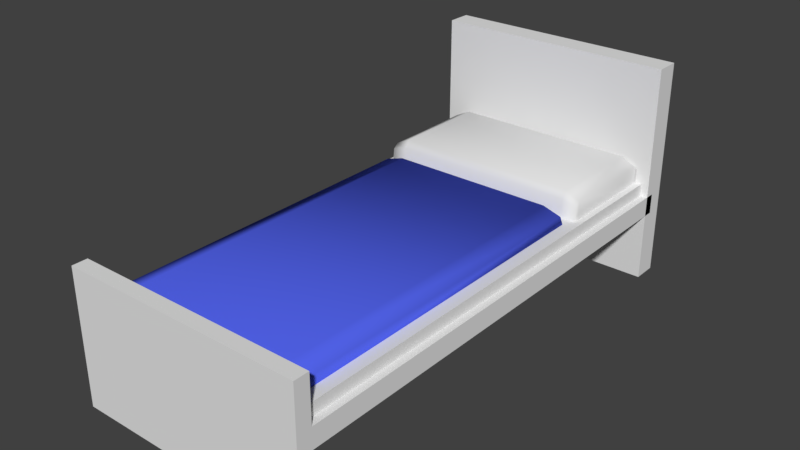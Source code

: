 # Source: bedWoodSimple0.blend  (saved by Blender 2.80.75; exported with 4.5.12 LTS)
import bpy
from mathutils import Matrix  # noqa: F401  (used for matrix-valued properties, if any)

bpy.ops.wm.read_factory_settings(use_empty=True)
scene = bpy.context.scene
scene.name = 'Scene'

# ---- collections
col_collection_1 = bpy.data.collections.new('Collection 1'); scene.collection.children.link(col_collection_1)

# ---- materials (node trees are filled in below, after node groups)
mat_blanket = bpy.data.materials.new('blanket')
mat_blanket.alpha_threshold = 0.0
mat_blanket.use_transparent_shadow = False
mat_blanket.diffuse_color = (0.08301, 0.1219, 0.8, 1.0)
mat_blanket.roughness = 0.5
mat_pillow = bpy.data.materials.new('pillow')
mat_pillow.alpha_threshold = 0.0
mat_pillow.use_transparent_shadow = False
mat_pillow.diffuse_color = (0.8, 0.6846, 0.6846, 1.0)
mat_pillow.roughness = 0.5
mat_decostandard = bpy.data.materials.new('DecoStandard')
mat_decostandard.alpha_threshold = 0.0
mat_decostandard.use_transparent_shadow = False
mat_decostandard.roughness = 0.5

# ---- material node trees

# ---- world
world_world = bpy.data.worlds.new('World'); scene.world = world_world
world_world.color = (0.05088, 0.05088, 0.05088)
world_world.use_sun_shadow = False
world_world.sun_shadow_jitter_overblur = 0.0
world_world.cycles.sampling_method = 'MANUAL'

# ---- meshes
me_cube_002 = bpy.data.meshes.new('Cube.002')
me_cube_002.from_pydata([(-0.3905, 0.4184, 0.2682), (0.3905, 0.4184, 0.2682), (0.3905, -0.9044, 0.2682), (-0.3905, -0.9044, 0.2682), (-0.3905, -0.8617, 0.295), (-0.3905, 0.4008, 0.295), (0.3905, 0.4008, 0.295), (0.3905, -0.8617, 0.295), (-0.3188, -0.9044, 0.2682), (0.3188, -0.9044, 0.2682), (-0.3188, 0.4184, 0.2682), (0.3188, 0.4184, 0.2682), (-0.3188, -0.8617, 0.31), (0.3188, -0.8617, 0.31), (-0.3188, 0.4008, 0.31), (0.3188, 0.4008, 0.31)], [], [(10, 8, 3, 0), (14, 5, 4, 12), (9, 2, 7, 13), (0, 3, 4, 5), (10, 0, 5, 14), (2, 1, 6, 7), (1, 11, 15, 6), (11, 10, 14, 15), (3, 8, 12, 4), (8, 9, 13, 12), (6, 15, 13, 7), (15, 14, 12, 13), (1, 2, 9, 11), (11, 9, 8, 10)])
me_cube_002.polygons.foreach_set('use_smooth', [True] * 14)
_ca = me_cube_002.color_attributes.new('Col', 'BYTE_COLOR', 'CORNER')
_ca.data.foreach_set('color', [1.0, 1.0, 1.0, 1.0, 1.0, 1.0, 1.0, 1.0, 1.0, 1.0, 1.0, 1.0, 1.0, 1.0, 1.0, 1.0, 1.0, 1.0, 1.0, 1.0, 0.956, 0.956, 0.956, 1.0, 1.0, 1.0, 1.0, 1.0, 1.0, 1.0, 1.0, 1.0, 0.3813, 0.3813, 0.3813, 1.0, 0.3813, 0.3813, 0.3813, 1.0, 1.0, 1.0, 1.0, 1.0, 1.0, 1.0, 1.0, 1.0, 0.3813, 0.3813, 0.3813, 1.0, 0.3813, 0.3813, 0.3813, 1.0, 1.0, 1.0, 1.0, 1.0, 0.956, 0.956, 0.956, 1.0, 0.3813, 0.3813, 0.3813, 1.0, 0.3813, 0.3813, 0.3813, 1.0, 0.956, 0.956, 0.956, 1.0, 1.0, 1.0, 1.0, 1.0, 0.3813, 0.3813, 0.3813, 1.0, 0.3813, 0.3813, 0.3813, 1.0, 1.0, 1.0, 1.0, 1.0, 1.0, 1.0, 1.0, 1.0, 0.3813, 0.3813, 0.3813, 1.0, 0.3813, 0.3813, 0.3813, 1.0, 1.0, 1.0, 1.0, 1.0, 1.0, 1.0, 1.0, 1.0, 0.3813, 0.3813, 0.3813, 1.0, 0.3813, 0.3813, 0.3813, 1.0, 1.0, 1.0, 1.0, 1.0, 1.0, 1.0, 1.0, 1.0, 0.3813, 0.3813, 0.3813, 1.0, 0.3916, 0.3916, 0.3916, 1.0, 1.0, 1.0, 1.0, 1.0, 1.0, 1.0, 1.0, 1.0, 0.3916, 0.3916, 0.3916, 1.0, 0.3813, 0.3813, 0.3813, 1.0, 1.0, 1.0, 1.0, 1.0, 1.0, 1.0, 1.0, 1.0, 1.0, 1.0, 1.0, 1.0, 1.0, 1.0, 1.0, 1.0, 1.0, 1.0, 1.0, 1.0, 1.0, 1.0, 1.0, 1.0, 1.0, 1.0, 1.0, 1.0, 1.0, 1.0, 1.0, 1.0, 1.0, 1.0, 1.0, 1.0, 1.0, 1.0, 1.0, 1.0, 0.3864, 0.3864, 0.3864, 1.0, 0.7305, 0.7305, 0.7305, 1.0, 1.0, 1.0, 1.0, 1.0, 1.0, 1.0, 1.0, 1.0, 0.3813, 0.3813, 0.3813, 1.0, 0.5841, 0.5841, 0.5841, 1.0, 1.0, 1.0, 1.0, 1.0, 1.0, 1.0, 1.0, 1.0])
me_cube_002.materials.append(mat_blanket)
me_cube_002.materials.append(mat_pillow)
me_cube_002.use_remesh_preserve_volume = False
me_cube_002.use_remesh_preserve_attributes = False
me_cube_002.use_mirror_vertex_groups = False
me_cube_002.update()
me_cube = bpy.data.meshes.new('Cube')
me_cube.from_pydata([(-0.4669, -0.9773, 0.0), (-0.4669, -0.9773, 0.3591), (-0.4669, 0.9856, 0.0), (-0.4669, 0.9856, 0.5854), (0.4669, -0.9773, 0.0), (0.4669, -0.9773, 0.3591), (0.4669, 0.9856, 0.0), (0.4669, 0.9856, 0.5854), (-0.4669, 0.8909, 0.0), (-0.4669, -0.9188, 0.0), (-0.4669, -0.9188, 0.3591), (-0.4669, 0.8909, 0.5854), (0.4669, -0.9188, 0.0), (0.4669, 0.8909, 0.0), (0.4669, 0.8909, 0.5854), (0.4669, -0.9188, 0.3591), (-0.4669, 0.9272, 0.237), (0.4669, 0.9272, 0.237), (-0.4669, 0.9272, 0.1834), (0.4669, 0.9272, 0.1834), (0.4669, -0.9188, 0.237), (-0.4669, -0.9188, 0.237), (0.4669, -0.9188, 0.1834), (-0.4669, -0.9188, 0.1834), (0.4381, -0.9188, 0.237), (0.4381, 0.9272, 0.237), (-0.4381, 0.9272, 0.237), (-0.4381, -0.9188, 0.237), (0.4381, 0.9272, 0.2697), (0.4381, -0.9188, 0.2697), (-0.4381, -0.9188, 0.2697), (-0.4381, 0.9272, 0.2697), (-0.4114, 0.9001, 0.2682), (0.4114, 0.9001, 0.2682), (-0.4114, 0.4571, 0.2682), (0.4114, 0.4571, 0.2682), (-0.4114, 0.8927, 0.3052), (0.4114, 0.8927, 0.3052), (-0.4114, 0.4624, 0.3062), (0.4114, 0.4624, 0.3062), (-0.3553, 0.9001, 0.2682), (0.3553, 0.9001, 0.2682), (-0.3553, 0.4571, 0.2682), (0.3553, 0.4571, 0.2682), (-0.3553, 0.8927, 0.3244), (0.3553, 0.8927, 0.3244), (-0.3553, 0.4624, 0.3179), (0.3553, 0.4624, 0.3179), (0.4114, 0.8729, 0.2682), (0.4114, 0.4843, 0.2682), (-0.4114, 0.4843, 0.2682), (-0.4114, 0.8729, 0.2682), (0.4114, 0.8729, 0.3178), (0.4114, 0.4843, 0.3178), (-0.4114, 0.4843, 0.3178), (-0.4114, 0.8729, 0.3178), (-0.3553, 0.4843, 0.3371), (-0.3553, 0.8729, 0.3371), (0.3553, 0.4843, 0.3371), (0.3553, 0.8729, 0.3371)], [], [(2, 3, 7, 6), (4, 5, 1, 0), (15, 10, 1, 5), (7, 3, 11, 14), (11, 3, 2, 8), (24, 25, 28, 29), (8, 13, 14, 11), (18, 19, 22, 23), (7, 14, 13, 6), (9, 0, 1, 10), (22, 19, 17, 20), (12, 9, 10, 15), (15, 5, 4, 12), (16, 21, 27, 26), (21, 16, 18, 23), (20, 17, 25, 24), (28, 31, 30, 29), (25, 26, 31, 28), (26, 27, 30, 31), (27, 24, 29, 30), (58, 47, 39, 53), (49, 53, 39, 35), (41, 45, 37, 33), (51, 55, 36, 32), (42, 46, 38, 34), (35, 39, 47, 43), (43, 47, 46, 42), (32, 36, 44, 40), (40, 44, 45, 41), (54, 38, 46, 56), (56, 46, 47, 58), (44, 57, 59, 45), (57, 56, 58, 59), (36, 55, 57, 44), (55, 54, 56, 57), (34, 38, 54, 50), (50, 54, 55, 51), (33, 37, 52, 48), (48, 52, 53, 49), (45, 59, 52, 37), (59, 58, 53, 52)])
me_cube.polygons.foreach_set('use_smooth', [0, 0, 0, 0, 0, 0, 0, 0, 0, 0, 0, 0, 0, 0, 0, 0, 0, 0, 0, 0, 1, 1, 1, 1, 1, 1, 1, 1, 1, 1, 1, 1, 1, 1, 1, 1, 1, 1, 1, 1, 1])
me_cube.polygons.foreach_set('material_index', [1, 1, 1, 1, 1, 1, 1, 1, 1, 1, 1, 1, 1, 1, 1, 1, 1, 1, 1, 1, 1, 1, 1, 1, 1, 1, 1, 1, 1, 1, 1, 1, 1, 1, 1, 1, 1, 1, 1, 1, 1])
_uv = me_cube.uv_layers.new(name='UVMap')
_uv.uv.foreach_set('vector', [0.1354, 0.4556, 0.1377, 0.4534, 0.1461, 0.4533, 0.1444, 0.4556, 0.1442, 0.4557, 0.1437, 0.4569, 0.1354, 0.4566, 0.1363, 0.4556, 0.1439, 0.4562, 0.136, 0.4561, 0.1354, 0.4566, 0.1437, 0.4569, 0.1461, 0.4533, 0.1377, 0.4534, 0.138, 0.4544, 0.1451, 0.4541, 0.138, 0.4544, 0.1377, 0.4534, 0.1354, 0.4556, 0.137, 0.4534, 0.3617, 0.2014, 0.3608, 0.2014, 0.3608, 0.2014, 0.3614, 0.2014, 0.137, 0.4534, 0.1441, 0.4531, 0.1451, 0.4541, 0.138, 0.4544, 0.1462, 0.4471, 0.1462, 0.4526, 0.1354, 0.4526, 0.1354, 0.4471, 0.1461, 0.4533, 0.1451, 0.4541, 0.1441, 0.4531, 0.1444, 0.4556, 0.1364, 0.4575, 0.1363, 0.4556, 0.1354, 0.4566, 0.136, 0.4561, 0.1354, 0.4526, 0.1462, 0.4526, 0.1462, 0.4529, 0.1354, 0.4529, 0.1452, 0.4575, 0.1364, 0.4575, 0.136, 0.4561, 0.1439, 0.4562, 0.1439, 0.4562, 0.1437, 0.4569, 0.1442, 0.4557, 0.1452, 0.4575, 0.1462, 0.4468, 0.1354, 0.4468, 0.1354, 0.4466, 0.1462, 0.4466, 0.1354, 0.4468, 0.1462, 0.4468, 0.1462, 0.4471, 0.1354, 0.4471, 0.1354, 0.4529, 0.1462, 0.4529, 0.1462, 0.4531, 0.1354, 0.4531, 0.3608, 0.2014, 0.3615, 0.2014, 0.362, 0.2014, 0.3614, 0.2014, 0.3608, 0.2014, 0.362, 0.2014, 0.3615, 0.2014, 0.3608, 0.2014, 0.362, 0.2014, 0.3566, 0.2014, 0.362, 0.2014, 0.3615, 0.2014, 0.3566, 0.2014, 0.3617, 0.2014, 0.3614, 0.2014, 0.362, 0.2014, 0.2065, 0.4156, 0.2065, 0.4153, 0.2071, 0.4154, 0.2071, 0.4156, 0.2076, 0.4154, 0.2071, 0.4156, 0.2071, 0.4154, 0.2074, 0.4151, 0.2067, 0.4204, 0.2065, 0.4197, 0.2071, 0.4197, 0.2074, 0.42, 0.1977, 0.4197, 0.1982, 0.4195, 0.1982, 0.4197, 0.1979, 0.42, 0.1987, 0.4147, 0.1988, 0.4153, 0.1983, 0.4154, 0.198, 0.4151, 0.2074, 0.4151, 0.2071, 0.4154, 0.2065, 0.4153, 0.2067, 0.4147, 0.2067, 0.4147, 0.2065, 0.4153, 0.1988, 0.4153, 0.1987, 0.4147, 0.1979, 0.42, 0.1982, 0.4197, 0.1988, 0.4197, 0.1986, 0.4204, 0.1986, 0.4204, 0.1988, 0.4197, 0.2065, 0.4197, 0.2067, 0.4204, 0.1983, 0.4156, 0.1983, 0.4154, 0.1988, 0.4153, 0.1989, 0.4156, 0.1989, 0.4156, 0.1988, 0.4153, 0.2065, 0.4153, 0.2065, 0.4156, 0.1988, 0.4197, 0.1988, 0.4195, 0.2065, 0.4195, 0.2065, 0.4197, 0.1988, 0.4195, 0.1989, 0.4156, 0.2065, 0.4156, 0.2065, 0.4195, 0.1982, 0.4197, 0.1982, 0.4195, 0.1988, 0.4195, 0.1988, 0.4197, 0.1982, 0.4195, 0.1983, 0.4156, 0.1989, 0.4156, 0.1988, 0.4195, 0.198, 0.4151, 0.1983, 0.4154, 0.1983, 0.4156, 0.1978, 0.4154, 0.1978, 0.4154, 0.1983, 0.4156, 0.1982, 0.4195, 0.1977, 0.4197, 0.2074, 0.42, 0.2071, 0.4197, 0.2071, 0.4195, 0.2076, 0.4197, 0.2076, 0.4197, 0.2071, 0.4195, 0.2071, 0.4156, 0.2076, 0.4154, 0.2065, 0.4197, 0.2065, 0.4195, 0.2071, 0.4195, 0.2071, 0.4197, 0.2065, 0.4195, 0.2065, 0.4156, 0.2071, 0.4156, 0.2071, 0.4195])
_ca = me_cube.color_attributes.new('Col', 'BYTE_COLOR', 'CORNER')
_ca.data.foreach_set('color', [0.0999, 0.0999, 0.0999, 1.0, 1.0, 1.0, 1.0, 1.0, 1.0, 1.0, 1.0, 1.0, 0.0999, 0.0999, 0.0999, 1.0, 0.0999, 0.0999, 0.0999, 1.0, 1.0, 1.0, 1.0, 1.0, 1.0, 1.0, 1.0, 1.0, 0.0999, 0.0999, 0.0999, 1.0, 1.0, 1.0, 1.0, 1.0, 1.0, 1.0, 1.0, 1.0, 1.0, 1.0, 1.0, 1.0, 1.0, 1.0, 1.0, 1.0, 1.0, 1.0, 1.0, 1.0, 1.0, 1.0, 1.0, 1.0, 1.0, 1.0, 1.0, 1.0, 1.0, 1.0, 1.0, 1.0, 1.0, 1.0, 1.0, 1.0, 1.0, 1.0, 1.0, 1.0, 0.0999, 0.0999, 0.0999, 1.0, 0.0999, 0.0999, 0.0999, 1.0, 0.3813, 0.3813, 0.3813, 1.0, 0.3813, 0.3813, 0.3813, 1.0, 1.0, 1.0, 1.0, 1.0, 1.0, 1.0, 1.0, 1.0, 0.0999, 0.0999, 0.0999, 1.0, 0.0999, 0.0999, 0.0999, 1.0, 1.0, 1.0, 1.0, 1.0, 1.0, 1.0, 1.0, 1.0, 0.0999, 0.0999, 0.0999, 1.0, 0.1095, 0.1095, 0.1095, 1.0, 0.0999, 0.0999, 0.0999, 1.0, 0.0999, 0.0999, 0.0999, 1.0, 1.0, 1.0, 1.0, 1.0, 1.0, 1.0, 1.0, 1.0, 0.0999, 0.0999, 0.0999, 1.0, 0.0999, 0.0999, 0.0999, 1.0, 0.0999, 0.0999, 0.0999, 1.0, 0.0999, 0.0999, 0.0999, 1.0, 1.0, 1.0, 1.0, 1.0, 1.0, 1.0, 1.0, 1.0, 0.0999, 0.0999, 0.0999, 1.0, 0.1095, 0.1095, 0.1095, 1.0, 1.0, 1.0, 1.0, 1.0, 1.0, 1.0, 1.0, 1.0, 0.0999, 0.0999, 0.0999, 1.0, 0.0999, 0.0999, 0.0999, 1.0, 1.0, 1.0, 1.0, 1.0, 1.0, 1.0, 1.0, 1.0, 1.0, 1.0, 1.0, 1.0, 1.0, 1.0, 1.0, 1.0, 0.0999, 0.0999, 0.0999, 1.0, 0.0999, 0.0999, 0.0999, 1.0, 1.0, 1.0, 1.0, 1.0, 1.0, 1.0, 1.0, 1.0, 1.0, 1.0, 1.0, 1.0, 1.0, 1.0, 1.0, 1.0, 1.0, 1.0, 1.0, 1.0, 1.0, 1.0, 1.0, 1.0, 0.0999, 0.0999, 0.0999, 1.0, 0.0999, 0.0999, 0.0999, 1.0, 1.0, 1.0, 1.0, 1.0, 1.0, 1.0, 1.0, 1.0, 1.0, 1.0, 1.0, 1.0, 1.0, 1.0, 1.0, 1.0, 1.0, 1.0, 1.0, 1.0, 1.0, 1.0, 1.0, 1.0, 1.0, 1.0, 1.0, 1.0, 1.0, 1.0, 1.0, 1.0, 1.0, 1.0, 1.0, 1.0, 1.0, 1.0, 1.0, 1.0, 1.0, 1.0, 1.0, 1.0, 1.0, 1.0, 1.0, 1.0, 0.3813, 0.3813, 0.3813, 1.0, 0.3813, 0.3813, 0.3813, 1.0, 1.0, 1.0, 1.0, 1.0, 1.0, 1.0, 1.0, 1.0, 1.0, 1.0, 1.0, 1.0, 0.3813, 0.3813, 0.3813, 1.0, 1.0, 1.0, 1.0, 1.0, 1.0, 1.0, 1.0, 1.0, 1.0, 1.0, 1.0, 1.0, 1.0, 1.0, 1.0, 1.0, 1.0, 1.0, 1.0, 1.0, 1.0, 1.0, 1.0, 1.0, 0.3813, 0.3813, 0.3813, 1.0, 1.0, 1.0, 1.0, 1.0, 1.0, 1.0, 1.0, 1.0, 0.3813, 0.3813, 0.3813, 1.0, 0.3813, 0.3813, 0.3813, 1.0, 1.0, 1.0, 1.0, 1.0, 0.9823, 0.9823, 0.9823, 1.0, 0.3813, 0.3813, 0.3813, 1.0, 0.3813, 0.3813, 0.3813, 1.0, 1.0, 1.0, 1.0, 1.0, 1.0, 1.0, 1.0, 1.0, 0.3813, 0.3813, 0.3813, 1.0, 0.3813, 0.3813, 0.3813, 1.0, 1.0, 1.0, 1.0, 1.0, 1.0, 1.0, 1.0, 1.0, 0.3813, 0.3813, 0.3813, 1.0, 0.3813, 0.3813, 0.3813, 1.0, 1.0, 1.0, 1.0, 1.0, 1.0, 1.0, 1.0, 1.0, 0.3813, 0.3813, 0.3813, 1.0, 0.3813, 0.3813, 0.3813, 1.0, 1.0, 1.0, 1.0, 1.0, 1.0, 1.0, 1.0, 1.0, 0.3813, 0.3813, 0.3813, 1.0, 0.3813, 0.3813, 0.3813, 1.0, 1.0, 1.0, 1.0, 1.0, 1.0, 1.0, 1.0, 1.0, 0.3864, 0.3864, 0.3864, 1.0, 1.0, 1.0, 1.0, 1.0, 1.0, 1.0, 1.0, 1.0, 1.0, 1.0, 1.0, 1.0, 0.3813, 0.3813, 0.3813, 1.0, 1.0, 1.0, 1.0, 1.0, 1.0, 1.0, 1.0, 1.0, 1.0, 1.0, 1.0, 1.0, 1.0, 1.0, 1.0, 1.0, 1.0, 1.0, 1.0, 1.0, 1.0, 1.0, 1.0, 1.0, 1.0, 1.0, 1.0, 1.0, 1.0, 1.0, 1.0, 1.0, 1.0, 1.0, 1.0, 1.0, 1.0, 1.0, 1.0, 1.0, 1.0, 1.0, 1.0, 1.0, 1.0, 1.0, 1.0, 1.0, 1.0, 1.0, 1.0, 1.0, 1.0, 1.0, 1.0, 1.0, 1.0, 1.0, 1.0, 1.0, 1.0, 1.0, 1.0, 1.0, 1.0, 1.0, 1.0, 1.0, 1.0, 1.0, 1.0, 1.0, 1.0, 1.0, 1.0, 1.0, 1.0, 1.0, 1.0, 1.0, 1.0, 1.0, 1.0, 1.0, 1.0, 1.0, 1.0, 1.0, 1.0, 1.0, 1.0, 1.0, 1.0, 1.0, 1.0, 1.0, 0.3813, 0.3813, 0.3813, 1.0, 1.0, 1.0, 1.0, 1.0, 1.0, 1.0, 1.0, 1.0, 0.3813, 0.3813, 0.3813, 1.0, 0.3813, 0.3813, 0.3813, 1.0, 1.0, 1.0, 1.0, 1.0, 1.0, 1.0, 1.0, 1.0, 0.3813, 0.3813, 0.3813, 1.0, 0.3813, 0.3813, 0.3813, 1.0, 0.9823, 0.9823, 0.9823, 1.0, 1.0, 1.0, 1.0, 1.0, 0.3813, 0.3813, 0.3813, 1.0, 0.3813, 0.3813, 0.3813, 1.0, 1.0, 1.0, 1.0, 1.0, 1.0, 1.0, 1.0, 1.0, 0.3813, 0.3813, 0.3813, 1.0, 1.0, 1.0, 1.0, 1.0, 1.0, 1.0, 1.0, 1.0, 1.0, 1.0, 1.0, 1.0, 0.9823, 0.9823, 0.9823, 1.0, 1.0, 1.0, 1.0, 1.0, 1.0, 1.0, 1.0, 1.0, 1.0, 1.0, 1.0, 1.0, 1.0, 1.0, 1.0, 1.0])
me_cube.materials.append(mat_blanket)
me_cube.materials.append(mat_decostandard)
me_cube.use_remesh_preserve_volume = False
me_cube.use_remesh_preserve_attributes = False
me_cube.use_mirror_vertex_groups = False
me_cube.use_paint_bone_selection = False
me_cube.use_paint_mask = True
me_cube.update()

# ---- objects
ob_blanket = bpy.data.objects.new('blanket', me_cube_002)
ob_bed = bpy.data.objects.new('bed', me_cube)

# ---- transforms, parenting, visibility, modifiers, constraints
ob_blanket.location = (0.0, 0.0, 0.0)
ob_blanket.scale = (1.0, 1.0, 1.444)
ob_blanket.lineart.crease_threshold = 0.0
ob_bed.location = (0.0, 0.0, 0.0)
ob_bed.scale = (1.0, 1.0, 1.444)
ob_bed.lineart.crease_threshold = 0.0

# ---- collection membership
col_collection_1.objects.link(ob_blanket)
col_collection_1.objects.link(ob_bed)

# ---- scene / render settings (as saved in the file)
scene.frame_start = 1; scene.frame_end = 250; scene.frame_set(86)
scene.render.engine = 'BLENDER_EEVEE_NEXT'
scene.render.resolution_percentage = 50
scene.render.dither_intensity = 0.0
scene.cycles.use_denoising = False
scene.cycles.samples = 128
scene.cycles.sampling_pattern = 'TABULATED_SOBOL'
scene.cycles.use_adaptive_sampling = False
scene.cycles.use_light_tree = False
scene.cycles.blur_glossy = 0.0
scene.cycles.sample_clamp_indirect = 0.0
scene.view_settings.view_transform = 'Standard'
bpy.context.view_layer.update()

# ---- added for rendering (the .blend has no active camera and no usable light): camera, sun
cam_auto = bpy.data.cameras.new('AutoCamera')
cam_auto.lens = 50.0
cam_auto.sensor_width = 36.0
cam_auto.clip_end = 1000.0
ob_auto_camera = bpy.data.objects.new('AutoCamera', cam_auto)
scene.collection.objects.link(ob_auto_camera)
ob_auto_camera.location = (2.15785, -2.58523, 2.14893)
ob_auto_camera.rotation_euler = (1.09748, -7.21219e-08, 0.694738)
scene.camera = ob_auto_camera
light_auto_sun = bpy.data.lights.new('AutoSun', 'SUN')
light_auto_sun.energy = 3.0
light_auto_sun.angle = 0.0523599
ob_auto_sun = bpy.data.objects.new('AutoSun', light_auto_sun)
scene.collection.objects.link(ob_auto_sun)
ob_auto_sun.rotation_euler = (0.872665, 0.174533, 0.523599)
bpy.context.view_layer.update()
